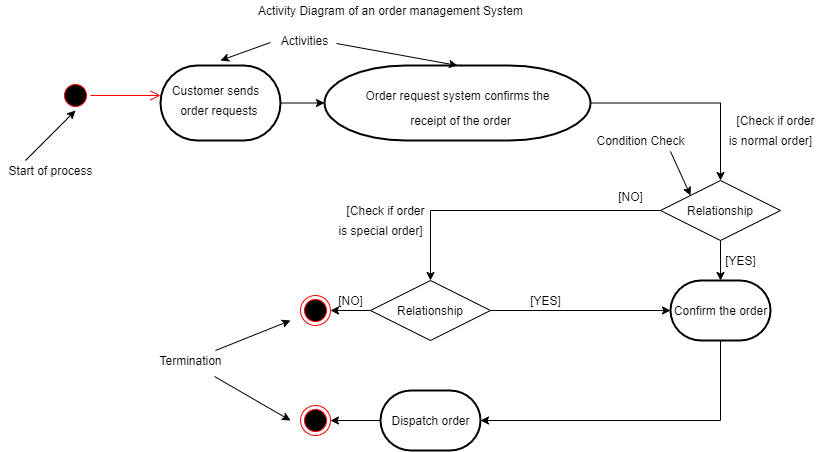

The diagram above was exported from draw.io. Its source (the exported page's mxGraphModel, read from the mxfile embedded in the PNG):
<mxGraphModel dx="1108" dy="401" grid="1" gridSize="10" guides="1" tooltips="1" connect="1" arrows="1" fold="1" page="1" pageScale="1" pageWidth="827" pageHeight="1169" math="0" shadow="0">
  <root>
    <mxCell id="0" />
    <mxCell id="1" parent="0" />
    <mxCell id="c3H54BE25xSwtn1hVxxQ-1" value="" style="ellipse;html=1;shape=startState;fillColor=#000000;strokeColor=#ff0000;" parent="1" vertex="1">
      <mxGeometry x="150" y="130" width="30" height="30" as="geometry" />
    </mxCell>
    <mxCell id="c3H54BE25xSwtn1hVxxQ-2" value="" style="edgeStyle=orthogonalEdgeStyle;html=1;verticalAlign=bottom;endArrow=open;endSize=8;strokeColor=#ff0000;" parent="1" source="c3H54BE25xSwtn1hVxxQ-1" edge="1">
      <mxGeometry relative="1" as="geometry">
        <mxPoint x="250" y="145" as="targetPoint" />
      </mxGeometry>
    </mxCell>
    <mxCell id="c3H54BE25xSwtn1hVxxQ-28" style="edgeStyle=orthogonalEdgeStyle;rounded=0;orthogonalLoop=1;jettySize=auto;html=1;entryX=0;entryY=0.5;entryDx=0;entryDy=0;entryPerimeter=0;" parent="1" source="c3H54BE25xSwtn1hVxxQ-3" target="c3H54BE25xSwtn1hVxxQ-8" edge="1">
      <mxGeometry relative="1" as="geometry" />
    </mxCell>
    <mxCell id="c3H54BE25xSwtn1hVxxQ-3" value="" style="strokeWidth=2;html=1;shape=mxgraph.flowchart.terminator;whiteSpace=wrap;" parent="1" vertex="1">
      <mxGeometry x="250" y="115" width="120" height="75" as="geometry" />
    </mxCell>
    <mxCell id="c3H54BE25xSwtn1hVxxQ-4" value="&amp;nbsp; &amp;nbsp; Customer sends&amp;nbsp;" style="text;html=1;resizable=0;autosize=1;align=center;verticalAlign=middle;points=[];fillColor=none;strokeColor=none;rounded=0;" parent="1" vertex="1">
      <mxGeometry x="240" y="130" width="120" height="20" as="geometry" />
    </mxCell>
    <mxCell id="c3H54BE25xSwtn1hVxxQ-5" value="&amp;nbsp; &amp;nbsp; &amp;nbsp;order requests" style="text;html=1;resizable=0;autosize=1;align=center;verticalAlign=middle;points=[];fillColor=none;strokeColor=none;rounded=0;" parent="1" vertex="1">
      <mxGeometry x="245" y="150" width="110" height="20" as="geometry" />
    </mxCell>
    <mxCell id="c3H54BE25xSwtn1hVxxQ-42" style="edgeStyle=orthogonalEdgeStyle;rounded=0;orthogonalLoop=1;jettySize=auto;html=1;exitX=1;exitY=0.5;exitDx=0;exitDy=0;exitPerimeter=0;entryX=0.5;entryY=0;entryDx=0;entryDy=0;" parent="1" source="c3H54BE25xSwtn1hVxxQ-8" target="c3H54BE25xSwtn1hVxxQ-9" edge="1">
      <mxGeometry relative="1" as="geometry" />
    </mxCell>
    <mxCell id="c3H54BE25xSwtn1hVxxQ-8" value="" style="strokeWidth=2;html=1;shape=mxgraph.flowchart.terminator;whiteSpace=wrap;" parent="1" vertex="1">
      <mxGeometry x="414" y="115" width="266" height="75" as="geometry" />
    </mxCell>
    <mxCell id="c3H54BE25xSwtn1hVxxQ-14" style="edgeStyle=orthogonalEdgeStyle;rounded=0;orthogonalLoop=1;jettySize=auto;html=1;entryX=0.5;entryY=0;entryDx=0;entryDy=0;entryPerimeter=0;" parent="1" source="c3H54BE25xSwtn1hVxxQ-9" target="c3H54BE25xSwtn1hVxxQ-12" edge="1">
      <mxGeometry relative="1" as="geometry" />
    </mxCell>
    <mxCell id="c3H54BE25xSwtn1hVxxQ-15" style="edgeStyle=orthogonalEdgeStyle;rounded=0;orthogonalLoop=1;jettySize=auto;html=1;entryX=0.5;entryY=0;entryDx=0;entryDy=0;" parent="1" source="c3H54BE25xSwtn1hVxxQ-9" target="c3H54BE25xSwtn1hVxxQ-13" edge="1">
      <mxGeometry relative="1" as="geometry" />
    </mxCell>
    <mxCell id="c3H54BE25xSwtn1hVxxQ-9" value="Relationship" style="shape=rhombus;perimeter=rhombusPerimeter;whiteSpace=wrap;html=1;align=center;" parent="1" vertex="1">
      <mxGeometry x="750" y="230" width="120" height="60" as="geometry" />
    </mxCell>
    <mxCell id="c3H54BE25xSwtn1hVxxQ-18" style="edgeStyle=orthogonalEdgeStyle;rounded=0;orthogonalLoop=1;jettySize=auto;html=1;entryX=1;entryY=0.5;entryDx=0;entryDy=0;entryPerimeter=0;" parent="1" source="c3H54BE25xSwtn1hVxxQ-12" target="c3H54BE25xSwtn1hVxxQ-16" edge="1">
      <mxGeometry relative="1" as="geometry">
        <Array as="points">
          <mxPoint x="810" y="470" />
        </Array>
      </mxGeometry>
    </mxCell>
    <mxCell id="c3H54BE25xSwtn1hVxxQ-12" value="" style="strokeWidth=2;html=1;shape=mxgraph.flowchart.terminator;whiteSpace=wrap;" parent="1" vertex="1">
      <mxGeometry x="760" y="330" width="100" height="60" as="geometry" />
    </mxCell>
    <mxCell id="c3H54BE25xSwtn1hVxxQ-17" style="edgeStyle=orthogonalEdgeStyle;rounded=0;orthogonalLoop=1;jettySize=auto;html=1;entryX=0;entryY=0.5;entryDx=0;entryDy=0;entryPerimeter=0;" parent="1" source="c3H54BE25xSwtn1hVxxQ-13" target="c3H54BE25xSwtn1hVxxQ-12" edge="1">
      <mxGeometry relative="1" as="geometry" />
    </mxCell>
    <mxCell id="c3H54BE25xSwtn1hVxxQ-33" style="edgeStyle=orthogonalEdgeStyle;rounded=0;orthogonalLoop=1;jettySize=auto;html=1;entryX=1;entryY=0.5;entryDx=0;entryDy=0;" parent="1" source="c3H54BE25xSwtn1hVxxQ-13" target="c3H54BE25xSwtn1hVxxQ-19" edge="1">
      <mxGeometry relative="1" as="geometry" />
    </mxCell>
    <mxCell id="c3H54BE25xSwtn1hVxxQ-13" value="Relationship" style="shape=rhombus;perimeter=rhombusPerimeter;whiteSpace=wrap;html=1;align=center;" parent="1" vertex="1">
      <mxGeometry x="460" y="330" width="120" height="60" as="geometry" />
    </mxCell>
    <mxCell id="c3H54BE25xSwtn1hVxxQ-34" style="edgeStyle=orthogonalEdgeStyle;rounded=0;orthogonalLoop=1;jettySize=auto;html=1;entryX=1;entryY=0.5;entryDx=0;entryDy=0;" parent="1" source="c3H54BE25xSwtn1hVxxQ-16" target="c3H54BE25xSwtn1hVxxQ-20" edge="1">
      <mxGeometry relative="1" as="geometry" />
    </mxCell>
    <mxCell id="c3H54BE25xSwtn1hVxxQ-16" value="" style="strokeWidth=2;html=1;shape=mxgraph.flowchart.terminator;whiteSpace=wrap;" parent="1" vertex="1">
      <mxGeometry x="470" y="440" width="100" height="60" as="geometry" />
    </mxCell>
    <mxCell id="c3H54BE25xSwtn1hVxxQ-19" value="" style="ellipse;html=1;shape=endState;fillColor=#000000;strokeColor=#ff0000;" parent="1" vertex="1">
      <mxGeometry x="390" y="345" width="30" height="30" as="geometry" />
    </mxCell>
    <mxCell id="c3H54BE25xSwtn1hVxxQ-20" value="" style="ellipse;html=1;shape=endState;fillColor=#000000;strokeColor=#ff0000;" parent="1" vertex="1">
      <mxGeometry x="390" y="455" width="30" height="30" as="geometry" />
    </mxCell>
    <mxCell id="c3H54BE25xSwtn1hVxxQ-24" value="Confirm the order" style="text;html=1;resizable=0;autosize=1;align=center;verticalAlign=middle;points=[];fillColor=none;strokeColor=none;rounded=0;" parent="1" vertex="1">
      <mxGeometry x="755" y="350" width="110" height="20" as="geometry" />
    </mxCell>
    <mxCell id="c3H54BE25xSwtn1hVxxQ-25" value="Dispatch order" style="text;html=1;align=center;verticalAlign=middle;resizable=0;points=[];autosize=1;" parent="1" vertex="1">
      <mxGeometry x="475" y="460" width="90" height="20" as="geometry" />
    </mxCell>
    <mxCell id="c3H54BE25xSwtn1hVxxQ-26" value="Order request system confirms the" style="text;html=1;align=center;verticalAlign=middle;resizable=0;points=[];autosize=1;" parent="1" vertex="1">
      <mxGeometry x="447" y="135" width="200" height="20" as="geometry" />
    </mxCell>
    <mxCell id="c3H54BE25xSwtn1hVxxQ-27" value="receipt of the order" style="text;html=1;resizable=0;autosize=1;align=center;verticalAlign=middle;points=[];fillColor=none;strokeColor=none;rounded=0;" parent="1" vertex="1">
      <mxGeometry x="490" y="160" width="120" height="20" as="geometry" />
    </mxCell>
    <mxCell id="c3H54BE25xSwtn1hVxxQ-29" value="[YES]" style="text;html=1;resizable=0;autosize=1;align=center;verticalAlign=middle;points=[];fillColor=none;strokeColor=none;rounded=0;" parent="1" vertex="1">
      <mxGeometry x="805" y="300" width="50" height="20" as="geometry" />
    </mxCell>
    <mxCell id="c3H54BE25xSwtn1hVxxQ-30" value="[NO]" style="text;html=1;align=center;verticalAlign=middle;resizable=0;points=[];autosize=1;" parent="1" vertex="1">
      <mxGeometry x="700" y="236" width="40" height="20" as="geometry" />
    </mxCell>
    <mxCell id="c3H54BE25xSwtn1hVxxQ-31" value="[YES]" style="text;html=1;resizable=0;autosize=1;align=center;verticalAlign=middle;points=[];fillColor=none;strokeColor=none;rounded=0;" parent="1" vertex="1">
      <mxGeometry x="610" y="340" width="50" height="20" as="geometry" />
    </mxCell>
    <mxCell id="c3H54BE25xSwtn1hVxxQ-32" value="[NO]" style="text;html=1;align=center;verticalAlign=middle;resizable=0;points=[];autosize=1;" parent="1" vertex="1">
      <mxGeometry x="420" y="340" width="40" height="20" as="geometry" />
    </mxCell>
    <mxCell id="c3H54BE25xSwtn1hVxxQ-35" value="Termination" style="text;html=1;resizable=0;autosize=1;align=center;verticalAlign=middle;points=[];fillColor=none;strokeColor=none;rounded=0;" parent="1" vertex="1">
      <mxGeometry x="240" y="400" width="80" height="20" as="geometry" />
    </mxCell>
    <mxCell id="c3H54BE25xSwtn1hVxxQ-36" value="" style="endArrow=classic;html=1;" parent="1" source="c3H54BE25xSwtn1hVxxQ-35" edge="1">
      <mxGeometry width="50" height="50" relative="1" as="geometry">
        <mxPoint x="330" y="420" as="sourcePoint" />
        <mxPoint x="380" y="370" as="targetPoint" />
      </mxGeometry>
    </mxCell>
    <mxCell id="c3H54BE25xSwtn1hVxxQ-37" value="" style="endArrow=classic;html=1;exitX=0.8;exitY=1.3;exitDx=0;exitDy=0;exitPerimeter=0;" parent="1" source="c3H54BE25xSwtn1hVxxQ-35" edge="1">
      <mxGeometry width="50" height="50" relative="1" as="geometry">
        <mxPoint x="340" y="440" as="sourcePoint" />
        <mxPoint x="380" y="470" as="targetPoint" />
      </mxGeometry>
    </mxCell>
    <mxCell id="c3H54BE25xSwtn1hVxxQ-38" value="[Check if order" style="text;html=1;resizable=0;autosize=1;align=center;verticalAlign=middle;points=[];fillColor=none;strokeColor=none;rounded=0;" parent="1" vertex="1">
      <mxGeometry x="820" y="160" width="90" height="20" as="geometry" />
    </mxCell>
    <mxCell id="c3H54BE25xSwtn1hVxxQ-39" value="is normal order]" style="text;html=1;resizable=0;autosize=1;align=center;verticalAlign=middle;points=[];fillColor=none;strokeColor=none;rounded=0;" parent="1" vertex="1">
      <mxGeometry x="810" y="180" width="100" height="20" as="geometry" />
    </mxCell>
    <mxCell id="c3H54BE25xSwtn1hVxxQ-40" value="[Check if order" style="text;html=1;resizable=0;autosize=1;align=center;verticalAlign=middle;points=[];fillColor=none;strokeColor=none;rounded=0;" parent="1" vertex="1">
      <mxGeometry x="430" y="250" width="90" height="20" as="geometry" />
    </mxCell>
    <mxCell id="c3H54BE25xSwtn1hVxxQ-41" value="is special order]" style="text;html=1;resizable=0;autosize=1;align=center;verticalAlign=middle;points=[];fillColor=none;strokeColor=none;rounded=0;" parent="1" vertex="1">
      <mxGeometry x="420" y="270" width="100" height="20" as="geometry" />
    </mxCell>
    <mxCell id="c3H54BE25xSwtn1hVxxQ-43" value="Start of process" style="text;html=1;resizable=0;autosize=1;align=center;verticalAlign=middle;points=[];fillColor=none;strokeColor=none;rounded=0;" parent="1" vertex="1">
      <mxGeometry x="90" y="210" width="100" height="20" as="geometry" />
    </mxCell>
    <mxCell id="c3H54BE25xSwtn1hVxxQ-44" value="" style="endArrow=classic;html=1;" parent="1" edge="1">
      <mxGeometry width="50" height="50" relative="1" as="geometry">
        <mxPoint x="115" y="210" as="sourcePoint" />
        <mxPoint x="165" y="160" as="targetPoint" />
      </mxGeometry>
    </mxCell>
    <mxCell id="c3H54BE25xSwtn1hVxxQ-45" value="Activity Diagram of an order management System" style="text;html=1;resizable=0;autosize=1;align=center;verticalAlign=middle;points=[];fillColor=none;strokeColor=none;rounded=0;" parent="1" vertex="1">
      <mxGeometry x="340" y="50" width="280" height="20" as="geometry" />
    </mxCell>
    <mxCell id="c3H54BE25xSwtn1hVxxQ-46" value="Activities" style="text;html=1;resizable=0;autosize=1;align=center;verticalAlign=middle;points=[];fillColor=none;strokeColor=none;rounded=0;" parent="1" vertex="1">
      <mxGeometry x="364" y="80" width="60" height="20" as="geometry" />
    </mxCell>
    <mxCell id="c3H54BE25xSwtn1hVxxQ-47" value="" style="endArrow=classic;html=1;exitX=-0.067;exitY=0.6;exitDx=0;exitDy=0;exitPerimeter=0;" parent="1" source="c3H54BE25xSwtn1hVxxQ-46" edge="1">
      <mxGeometry width="50" height="50" relative="1" as="geometry">
        <mxPoint x="275" y="100" as="sourcePoint" />
        <mxPoint x="310" y="110" as="targetPoint" />
      </mxGeometry>
    </mxCell>
    <mxCell id="c3H54BE25xSwtn1hVxxQ-48" value="" style="endArrow=classic;html=1;exitX=1.033;exitY=0.65;exitDx=0;exitDy=0;exitPerimeter=0;entryX=0.5;entryY=0;entryDx=0;entryDy=0;entryPerimeter=0;" parent="1" source="c3H54BE25xSwtn1hVxxQ-46" target="c3H54BE25xSwtn1hVxxQ-8" edge="1">
      <mxGeometry width="50" height="50" relative="1" as="geometry">
        <mxPoint x="440" y="100" as="sourcePoint" />
        <mxPoint x="390.02" y="118" as="targetPoint" />
      </mxGeometry>
    </mxCell>
    <mxCell id="c3H54BE25xSwtn1hVxxQ-49" value="Condition Check" style="text;html=1;resizable=0;autosize=1;align=center;verticalAlign=middle;points=[];fillColor=none;strokeColor=none;rounded=0;" parent="1" vertex="1">
      <mxGeometry x="680" y="180" width="100" height="20" as="geometry" />
    </mxCell>
    <mxCell id="c3H54BE25xSwtn1hVxxQ-50" value="" style="endArrow=classic;html=1;exitX=0.8;exitY=1.05;exitDx=0;exitDy=0;exitPerimeter=0;entryX=0;entryY=0;entryDx=0;entryDy=0;" parent="1" source="c3H54BE25xSwtn1hVxxQ-49" target="c3H54BE25xSwtn1hVxxQ-9" edge="1">
      <mxGeometry width="50" height="50" relative="1" as="geometry">
        <mxPoint x="760" y="210" as="sourcePoint" />
        <mxPoint x="710.02" y="228" as="targetPoint" />
      </mxGeometry>
    </mxCell>
  </root>
</mxGraphModel>